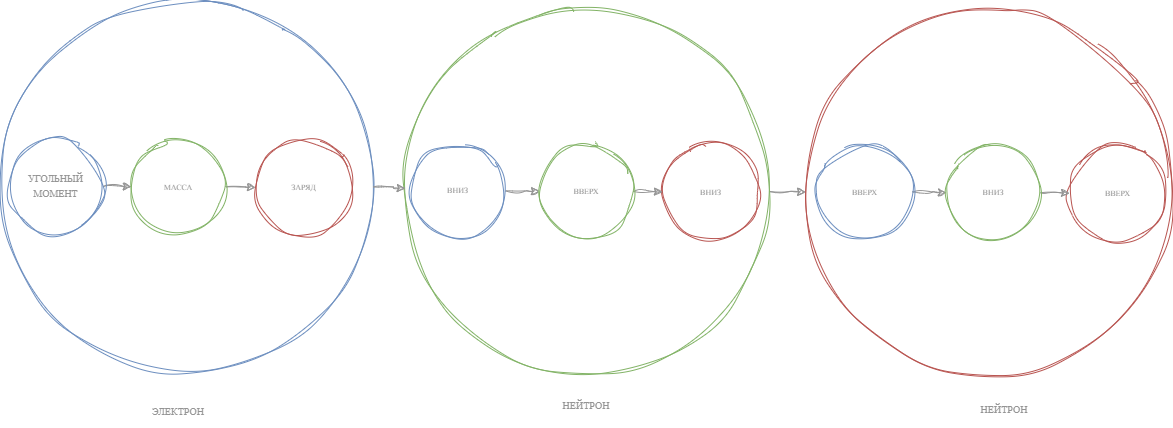

The diagram above was exported from draw.io. Its source (the exported page's mxGraphModel, read from the mxfile embedded in the PNG):
<mxGraphModel dx="4684" dy="1568" grid="0" gridSize="10" guides="1" tooltips="1" connect="1" arrows="1" fold="1" page="0" pageScale="1" pageWidth="850" pageHeight="1100" math="0" shadow="0">
  <root>
    <mxCell id="0" />
    <mxCell id="1" parent="0" />
    <mxCell id="uXHNkBu2rkra1LLBXX---29" style="edgeStyle=orthogonalEdgeStyle;rounded=0;sketch=1;hachureGap=4;jiggle=2;curveFitting=1;orthogonalLoop=1;jettySize=auto;html=1;fontFamily=Architects Daughter;fontSource=https%3A%2F%2Ffonts.googleapis.com%2Fcss%3Ffamily%3DArchitects%2BDaughter;strokeColor=#949494;" edge="1" parent="1" source="uXHNkBu2rkra1LLBXX---30" target="uXHNkBu2rkra1LLBXX---33">
      <mxGeometry relative="1" as="geometry" />
    </mxCell>
    <mxCell id="uXHNkBu2rkra1LLBXX---30" value="&lt;font color=&quot;#949494&quot;&gt;&lt;span style=&quot;font-size: 24px;&quot;&gt;КОНТРОЛЛЕР (ОТКРЫТОСТЬ)&lt;/span&gt;&lt;/font&gt;" style="ellipse;whiteSpace=wrap;html=1;aspect=fixed;sketch=1;hachureGap=4;jiggle=2;curveFitting=1;fontFamily=Architects Daughter;fontSource=https%3A%2F%2Ffonts.googleapis.com%2Fcss%3Ffamily%3DArchitects%2BDaughter;fillColor=none;strokeColor=#6c8ebf;" vertex="1" parent="1">
      <mxGeometry x="1516" y="1527" width="230" height="230" as="geometry" />
    </mxCell>
    <mxCell id="uXHNkBu2rkra1LLBXX---31" value="&lt;font color=&quot;#949494&quot;&gt;&lt;span style=&quot;font-size: 24px;&quot;&gt;БРОКЕР (ЗАВИСИМОСТЬ)&lt;/span&gt;&lt;/font&gt;" style="ellipse;whiteSpace=wrap;html=1;aspect=fixed;sketch=1;hachureGap=4;jiggle=2;curveFitting=1;fontFamily=Architects Daughter;fontSource=https%3A%2F%2Ffonts.googleapis.com%2Fcss%3Ffamily%3DArchitects%2BDaughter;fillColor=none;strokeColor=#b85450;" vertex="1" parent="1">
      <mxGeometry x="2153" y="1526" width="231" height="231" as="geometry" />
    </mxCell>
    <mxCell id="uXHNkBu2rkra1LLBXX---32" style="edgeStyle=orthogonalEdgeStyle;rounded=0;sketch=1;hachureGap=4;jiggle=2;curveFitting=1;orthogonalLoop=1;jettySize=auto;html=1;fontFamily=Architects Daughter;fontSource=https%3A%2F%2Ffonts.googleapis.com%2Fcss%3Ffamily%3DArchitects%2BDaughter;strokeColor=#949494;" edge="1" parent="1" source="uXHNkBu2rkra1LLBXX---33" target="uXHNkBu2rkra1LLBXX---31">
      <mxGeometry relative="1" as="geometry" />
    </mxCell>
    <mxCell id="uXHNkBu2rkra1LLBXX---33" value="&lt;font color=&quot;#949494&quot;&gt;&lt;span style=&quot;font-size: 24px;&quot;&gt;СЕРВИС (НАЗНАЧЕНИЕ)&lt;/span&gt;&lt;/font&gt;" style="ellipse;whiteSpace=wrap;html=1;aspect=fixed;sketch=1;hachureGap=4;jiggle=2;curveFitting=1;fontFamily=Architects Daughter;fontSource=https%3A%2F%2Ffonts.googleapis.com%2Fcss%3Ffamily%3DArchitects%2BDaughter;fillColor=none;strokeColor=#82b366;" vertex="1" parent="1">
      <mxGeometry x="1839" y="1527" width="230" height="230" as="geometry" />
    </mxCell>
    <mxCell id="uXHNkBu2rkra1LLBXX---34" style="edgeStyle=orthogonalEdgeStyle;rounded=0;sketch=1;hachureGap=4;jiggle=2;curveFitting=1;orthogonalLoop=1;jettySize=auto;html=1;fontFamily=Architects Daughter;fontSource=https%3A%2F%2Ffonts.googleapis.com%2Fcss%3Ffamily%3DArchitects%2BDaughter;strokeColor=#949494;" edge="1" parent="1" source="uXHNkBu2rkra1LLBXX---35" target="uXHNkBu2rkra1LLBXX---39">
      <mxGeometry relative="1" as="geometry" />
    </mxCell>
    <mxCell id="uXHNkBu2rkra1LLBXX---35" value="&lt;font color=&quot;#949494&quot;&gt;&lt;span style=&quot;font-size: 24px;&quot;&gt;КОНТРОЛЛЕР (ОТКРЫТОСТЬ)&lt;/span&gt;&lt;/font&gt;" style="ellipse;whiteSpace=wrap;html=1;aspect=fixed;sketch=1;hachureGap=4;jiggle=2;curveFitting=1;fontFamily=Architects Daughter;fontSource=https%3A%2F%2Ffonts.googleapis.com%2Fcss%3Ffamily%3DArchitects%2BDaughter;fillColor=none;strokeColor=#6c8ebf;" vertex="1" parent="1">
      <mxGeometry x="1531" y="1939" width="230" height="230" as="geometry" />
    </mxCell>
    <mxCell id="uXHNkBu2rkra1LLBXX---36" value="&lt;font color=&quot;#949494&quot;&gt;&lt;span style=&quot;font-size: 24px;&quot;&gt;БРОКЕР (ЗАВИСИМОСТЬ)&lt;/span&gt;&lt;/font&gt;" style="ellipse;whiteSpace=wrap;html=1;aspect=fixed;sketch=1;hachureGap=4;jiggle=2;curveFitting=1;fontFamily=Architects Daughter;fontSource=https%3A%2F%2Ffonts.googleapis.com%2Fcss%3Ffamily%3DArchitects%2BDaughter;fillColor=none;strokeColor=#b85450;" vertex="1" parent="1">
      <mxGeometry x="2168" y="1938" width="231" height="231" as="geometry" />
    </mxCell>
    <mxCell id="uXHNkBu2rkra1LLBXX---37" style="edgeStyle=orthogonalEdgeStyle;rounded=0;sketch=1;hachureGap=4;jiggle=2;curveFitting=1;orthogonalLoop=1;jettySize=auto;html=1;fontFamily=Architects Daughter;fontSource=https%3A%2F%2Ffonts.googleapis.com%2Fcss%3Ffamily%3DArchitects%2BDaughter;strokeColor=#949494;" edge="1" parent="1" source="uXHNkBu2rkra1LLBXX---39" target="uXHNkBu2rkra1LLBXX---36">
      <mxGeometry relative="1" as="geometry" />
    </mxCell>
    <mxCell id="uXHNkBu2rkra1LLBXX---38" value="" style="edgeStyle=orthogonalEdgeStyle;rounded=0;sketch=1;hachureGap=4;jiggle=2;curveFitting=1;orthogonalLoop=1;jettySize=auto;html=1;fontFamily=Architects Daughter;fontSource=https%3A%2F%2Ffonts.googleapis.com%2Fcss%3Ffamily%3DArchitects%2BDaughter;" edge="1" parent="1" source="uXHNkBu2rkra1LLBXX---39" target="uXHNkBu2rkra1LLBXX---40">
      <mxGeometry relative="1" as="geometry" />
    </mxCell>
    <mxCell id="uXHNkBu2rkra1LLBXX---39" value="&lt;font color=&quot;#949494&quot;&gt;&lt;span style=&quot;font-size: 24px;&quot;&gt;СЕРВИС (НАЗНАЧЕНИЕ)&lt;/span&gt;&lt;/font&gt;" style="ellipse;whiteSpace=wrap;html=1;aspect=fixed;sketch=1;hachureGap=4;jiggle=2;curveFitting=1;fontFamily=Architects Daughter;fontSource=https%3A%2F%2Ffonts.googleapis.com%2Fcss%3Ffamily%3DArchitects%2BDaughter;fillColor=none;strokeColor=#82b366;" vertex="1" parent="1">
      <mxGeometry x="1854" y="1939" width="230" height="230" as="geometry" />
    </mxCell>
    <mxCell id="uXHNkBu2rkra1LLBXX---40" value="" style="whiteSpace=wrap;html=1;fontFamily=Architects Daughter;fillColor=none;strokeColor=#949494;sketch=1;hachureGap=4;jiggle=2;curveFitting=1;fontSource=https%3A%2F%2Ffonts.googleapis.com%2Fcss%3Ffamily%3DArchitects%2BDaughter;" vertex="1" parent="1">
      <mxGeometry x="1551" y="2307" width="836" height="384" as="geometry" />
    </mxCell>
    <mxCell id="uXHNkBu2rkra1LLBXX---41" style="edgeStyle=orthogonalEdgeStyle;rounded=0;sketch=1;hachureGap=4;jiggle=2;curveFitting=1;orthogonalLoop=1;jettySize=auto;html=1;fontFamily=Architects Daughter;fontSource=https%3A%2F%2Ffonts.googleapis.com%2Fcss%3Ffamily%3DArchitects%2BDaughter;strokeColor=#949494;" edge="1" parent="1" source="uXHNkBu2rkra1LLBXX---43" target="uXHNkBu2rkra1LLBXX---46">
      <mxGeometry relative="1" as="geometry" />
    </mxCell>
    <mxCell id="uXHNkBu2rkra1LLBXX---42" value="" style="edgeStyle=orthogonalEdgeStyle;rounded=0;sketch=1;hachureGap=4;jiggle=2;curveFitting=1;orthogonalLoop=1;jettySize=auto;html=1;fontFamily=Architects Daughter;fontSource=https%3A%2F%2Ffonts.googleapis.com%2Fcss%3Ffamily%3DArchitects%2BDaughter;strokeColor=#949494;" edge="1" parent="1" source="uXHNkBu2rkra1LLBXX---43" target="uXHNkBu2rkra1LLBXX---47">
      <mxGeometry relative="1" as="geometry" />
    </mxCell>
    <mxCell id="uXHNkBu2rkra1LLBXX---43" value="&lt;font color=&quot;#949494&quot;&gt;&lt;span style=&quot;font-size: 24px;&quot;&gt;ВАЛИДАЦИЯ&lt;/span&gt;&lt;/font&gt;" style="ellipse;whiteSpace=wrap;html=1;aspect=fixed;sketch=1;hachureGap=4;jiggle=2;curveFitting=1;fontFamily=Architects Daughter;fontSource=https%3A%2F%2Ffonts.googleapis.com%2Fcss%3Ffamily%3DArchitects%2BDaughter;fillColor=none;strokeColor=#6c8ebf;" vertex="1" parent="1">
      <mxGeometry x="1572" y="2404.5" width="215" height="215" as="geometry" />
    </mxCell>
    <mxCell id="uXHNkBu2rkra1LLBXX---44" value="&lt;font color=&quot;#949494&quot;&gt;&lt;span style=&quot;font-size: 24px;&quot;&gt;ИНТЕГРАЦИЯ&lt;/span&gt;&lt;/font&gt;" style="ellipse;whiteSpace=wrap;html=1;aspect=fixed;sketch=1;hachureGap=4;jiggle=2;curveFitting=1;fontFamily=Architects Daughter;fontSource=https%3A%2F%2Ffonts.googleapis.com%2Fcss%3Ffamily%3DArchitects%2BDaughter;fillColor=none;strokeColor=#b85450;" vertex="1" parent="1">
      <mxGeometry x="2147" y="2403.5" width="213" height="213" as="geometry" />
    </mxCell>
    <mxCell id="uXHNkBu2rkra1LLBXX---45" style="edgeStyle=orthogonalEdgeStyle;rounded=0;sketch=1;hachureGap=4;jiggle=2;curveFitting=1;orthogonalLoop=1;jettySize=auto;html=1;fontFamily=Architects Daughter;fontSource=https%3A%2F%2Ffonts.googleapis.com%2Fcss%3Ffamily%3DArchitects%2BDaughter;strokeColor=#949494;" edge="1" parent="1" source="uXHNkBu2rkra1LLBXX---46" target="uXHNkBu2rkra1LLBXX---44">
      <mxGeometry relative="1" as="geometry" />
    </mxCell>
    <mxCell id="uXHNkBu2rkra1LLBXX---46" value="&lt;font color=&quot;#949494&quot;&gt;&lt;span style=&quot;font-size: 24px;&quot;&gt;ОБРАБОТКА&lt;/span&gt;&lt;/font&gt;" style="ellipse;whiteSpace=wrap;html=1;aspect=fixed;sketch=1;hachureGap=4;jiggle=2;curveFitting=1;fontFamily=Architects Daughter;fontSource=https%3A%2F%2Ffonts.googleapis.com%2Fcss%3Ffamily%3DArchitects%2BDaughter;fillColor=none;strokeColor=#82b366;" vertex="1" parent="1">
      <mxGeometry x="1866" y="2403.5" width="216" height="216" as="geometry" />
    </mxCell>
    <mxCell id="uXHNkBu2rkra1LLBXX---47" value="" style="whiteSpace=wrap;html=1;fontFamily=Architects Daughter;fillColor=none;strokeColor=#949494;sketch=1;hachureGap=4;jiggle=2;curveFitting=1;fontSource=https%3A%2F%2Ffonts.googleapis.com%2Fcss%3Ffamily%3DArchitects%2BDaughter;" vertex="1" parent="1">
      <mxGeometry x="1374.25" y="2790" width="610.5" height="228" as="geometry" />
    </mxCell>
    <mxCell id="uXHNkBu2rkra1LLBXX---48" style="edgeStyle=orthogonalEdgeStyle;rounded=0;sketch=1;hachureGap=4;jiggle=2;curveFitting=1;orthogonalLoop=1;jettySize=auto;html=1;fontFamily=Architects Daughter;fontSource=https%3A%2F%2Ffonts.googleapis.com%2Fcss%3Ffamily%3DArchitects%2BDaughter;strokeColor=#949494;" edge="1" parent="1" source="uXHNkBu2rkra1LLBXX---49" target="uXHNkBu2rkra1LLBXX---52">
      <mxGeometry relative="1" as="geometry" />
    </mxCell>
    <mxCell id="uXHNkBu2rkra1LLBXX---49" value="&lt;font style=&quot;font-size: 18px;&quot; color=&quot;#949494&quot;&gt;СТРУКТУРНЫЙ&lt;/font&gt;" style="ellipse;whiteSpace=wrap;html=1;aspect=fixed;sketch=1;hachureGap=4;jiggle=2;curveFitting=1;fontFamily=Architects Daughter;fontSource=https%3A%2F%2Ffonts.googleapis.com%2Fcss%3Ffamily%3DArchitects%2BDaughter;fillColor=none;strokeColor=#6c8ebf;" vertex="1" parent="1">
      <mxGeometry x="1411.5" y="2838" width="138" height="138" as="geometry" />
    </mxCell>
    <mxCell id="uXHNkBu2rkra1LLBXX---50" value="&lt;font color=&quot;#949494&quot;&gt;&lt;span style=&quot;font-size: 24px;&quot;&gt;ВНЕШНИЙ&lt;/span&gt;&lt;/font&gt;" style="ellipse;whiteSpace=wrap;html=1;aspect=fixed;sketch=1;hachureGap=4;jiggle=2;curveFitting=1;fontFamily=Architects Daughter;fontSource=https%3A%2F%2Ffonts.googleapis.com%2Fcss%3Ffamily%3DArchitects%2BDaughter;fillColor=none;strokeColor=#b85450;" vertex="1" parent="1">
      <mxGeometry x="1810.5" y="2840" width="137" height="137" as="geometry" />
    </mxCell>
    <mxCell id="uXHNkBu2rkra1LLBXX---51" style="edgeStyle=orthogonalEdgeStyle;rounded=0;sketch=1;hachureGap=4;jiggle=2;curveFitting=1;orthogonalLoop=1;jettySize=auto;html=1;fontFamily=Architects Daughter;fontSource=https%3A%2F%2Ffonts.googleapis.com%2Fcss%3Ffamily%3DArchitects%2BDaughter;strokeColor=#949494;" edge="1" parent="1" source="uXHNkBu2rkra1LLBXX---52" target="uXHNkBu2rkra1LLBXX---50">
      <mxGeometry relative="1" as="geometry" />
    </mxCell>
    <mxCell id="uXHNkBu2rkra1LLBXX---52" value="&lt;font style=&quot;font-size: 18px;&quot; color=&quot;#949494&quot;&gt;ЛОГИЧЕСКИЙ&lt;/font&gt;" style="ellipse;whiteSpace=wrap;html=1;aspect=fixed;sketch=1;hachureGap=4;jiggle=2;curveFitting=1;fontFamily=Architects Daughter;fontSource=https%3A%2F%2Ffonts.googleapis.com%2Fcss%3Ffamily%3DArchitects%2BDaughter;fillColor=none;strokeColor=#82b366;" vertex="1" parent="1">
      <mxGeometry x="1615.5" y="2838" width="139" height="139" as="geometry" />
    </mxCell>
    <mxCell id="uXHNkBu2rkra1LLBXX---53" style="edgeStyle=orthogonalEdgeStyle;rounded=0;sketch=1;hachureGap=4;jiggle=2;curveFitting=1;orthogonalLoop=1;jettySize=auto;html=1;fontFamily=Architects Daughter;fontSource=https%3A%2F%2Ffonts.googleapis.com%2Fcss%3Ffamily%3DArchitects%2BDaughter;strokeColor=#949494;" edge="1" parent="1" source="uXHNkBu2rkra1LLBXX---54" target="uXHNkBu2rkra1LLBXX---58">
      <mxGeometry relative="1" as="geometry" />
    </mxCell>
    <mxCell id="uXHNkBu2rkra1LLBXX---54" value="&lt;font color=&quot;#949494&quot;&gt;&lt;span style=&quot;font-size: 24px;&quot;&gt;КОНТРОЛЬ ДОСТУПА&lt;/span&gt;&lt;/font&gt;" style="ellipse;whiteSpace=wrap;html=1;aspect=fixed;sketch=1;hachureGap=4;jiggle=2;curveFitting=1;fontFamily=Architects Daughter;fontSource=https%3A%2F%2Ffonts.googleapis.com%2Fcss%3Ffamily%3DArchitects%2BDaughter;fillColor=none;strokeColor=#6c8ebf;" vertex="1" parent="1">
      <mxGeometry x="2653" y="1893" width="264" height="264" as="geometry" />
    </mxCell>
    <mxCell id="uXHNkBu2rkra1LLBXX---55" value="&lt;font color=&quot;#949494&quot;&gt;&lt;span style=&quot;font-size: 24px;&quot;&gt;АМБАССАДОР МИКРОСЕРВИС (ПРОКСИ)&lt;/span&gt;&lt;/font&gt;" style="ellipse;whiteSpace=wrap;html=1;aspect=fixed;sketch=1;hachureGap=4;jiggle=2;curveFitting=1;fontFamily=Architects Daughter;fontSource=https%3A%2F%2Ffonts.googleapis.com%2Fcss%3Ffamily%3DArchitects%2BDaughter;fillColor=none;strokeColor=#b85450;" vertex="1" parent="1">
      <mxGeometry x="3398" y="1664" width="265" height="265" as="geometry" />
    </mxCell>
    <mxCell id="uXHNkBu2rkra1LLBXX---56" style="edgeStyle=orthogonalEdgeStyle;rounded=0;sketch=1;hachureGap=4;jiggle=2;curveFitting=1;orthogonalLoop=1;jettySize=auto;html=1;fontFamily=Architects Daughter;fontSource=https%3A%2F%2Ffonts.googleapis.com%2Fcss%3Ffamily%3DArchitects%2BDaughter;strokeColor=#949494;" edge="1" parent="1" source="uXHNkBu2rkra1LLBXX---58" target="uXHNkBu2rkra1LLBXX---55">
      <mxGeometry relative="1" as="geometry" />
    </mxCell>
    <mxCell id="uXHNkBu2rkra1LLBXX---57" style="edgeStyle=orthogonalEdgeStyle;rounded=0;sketch=1;hachureGap=4;jiggle=2;curveFitting=1;orthogonalLoop=1;jettySize=auto;html=1;fontFamily=Architects Daughter;fontSource=https%3A%2F%2Ffonts.googleapis.com%2Fcss%3Ffamily%3DArchitects%2BDaughter;strokeColor=#949494;" edge="1" parent="1" source="uXHNkBu2rkra1LLBXX---58" target="uXHNkBu2rkra1LLBXX---59">
      <mxGeometry relative="1" as="geometry">
        <Array as="points">
          <mxPoint x="3336" y="2025" />
          <mxPoint x="3336" y="2251" />
        </Array>
      </mxGeometry>
    </mxCell>
    <mxCell id="uXHNkBu2rkra1LLBXX---58" value="&lt;font color=&quot;#949494&quot;&gt;&lt;span style=&quot;font-size: 24px;&quot;&gt;ОРКЕСТРАЦИОННЫЙ МИКРОСЕРВИС&lt;/span&gt;&lt;/font&gt;" style="ellipse;whiteSpace=wrap;html=1;aspect=fixed;sketch=1;hachureGap=4;jiggle=2;curveFitting=1;fontFamily=Architects Daughter;fontSource=https%3A%2F%2Ffonts.googleapis.com%2Fcss%3Ffamily%3DArchitects%2BDaughter;fillColor=none;strokeColor=#82b366;" vertex="1" parent="1">
      <mxGeometry x="3010" y="1893" width="264" height="264" as="geometry" />
    </mxCell>
    <mxCell id="uXHNkBu2rkra1LLBXX---59" value="&lt;font color=&quot;#949494&quot;&gt;&lt;span style=&quot;font-size: 24px;&quot;&gt;АМБАССАДОР МИКРОСЕРВИС (ПРОКСИ)&lt;/span&gt;&lt;/font&gt;" style="ellipse;whiteSpace=wrap;html=1;aspect=fixed;sketch=1;hachureGap=4;jiggle=2;curveFitting=1;fontFamily=Architects Daughter;fontSource=https%3A%2F%2Ffonts.googleapis.com%2Fcss%3Ffamily%3DArchitects%2BDaughter;fillColor=none;strokeColor=#b85450;" vertex="1" parent="1">
      <mxGeometry x="3398" y="2117" width="265" height="265" as="geometry" />
    </mxCell>
  </root>
</mxGraphModel>